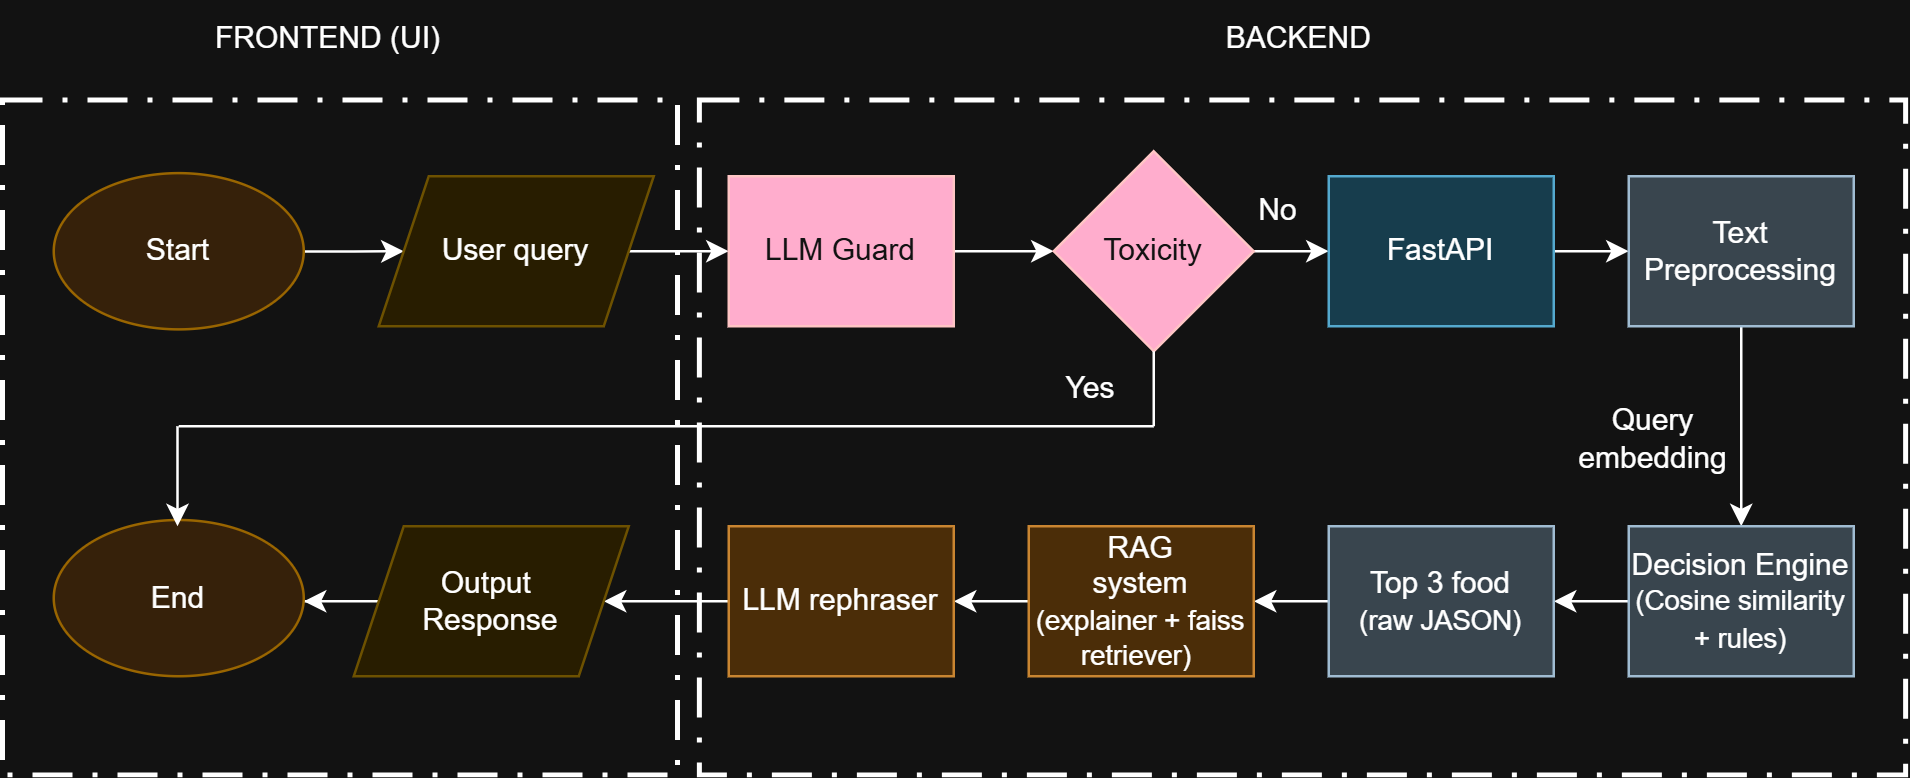

The diagram above was exported from draw.io. Its source (the exported page's mxGraphModel, read from the mxfile embedded in the PNG):
<mxGraphModel dx="1624" dy="451" grid="1" gridSize="10" guides="1" tooltips="1" connect="1" arrows="1" fold="1" page="1" pageScale="1" pageWidth="850" pageHeight="1100" math="0" shadow="0">
  <root>
    <mxCell id="0" />
    <mxCell id="1" parent="0" />
    <mxCell id="MIZoi_D2Lp-nrKXvXcTt-7" edge="1" parent="1" source="MIZoi_D2Lp-nrKXvXcTt-2" style="edgeStyle=orthogonalEdgeStyle;rounded=0;orthogonalLoop=1;jettySize=auto;html=1;" target="MIZoi_D2Lp-nrKXvXcTt-6" value="">
      <mxGeometry relative="1" as="geometry" />
    </mxCell>
    <mxCell id="MIZoi_D2Lp-nrKXvXcTt-2" parent="1" style="ellipse;whiteSpace=wrap;html=1;fillColor=#ffe6cc;strokeColor=#d79b00;" value="Start" vertex="1">
      <mxGeometry height="62.5" width="100" x="10" y="138.75" as="geometry" />
    </mxCell>
    <mxCell id="MIZoi_D2Lp-nrKXvXcTt-9" edge="1" parent="1" source="MIZoi_D2Lp-nrKXvXcTt-6" style="edgeStyle=orthogonalEdgeStyle;rounded=0;orthogonalLoop=1;jettySize=auto;html=1;" target="MIZoi_D2Lp-nrKXvXcTt-8" value="">
      <mxGeometry relative="1" as="geometry" />
    </mxCell>
    <mxCell id="MIZoi_D2Lp-nrKXvXcTt-6" parent="1" style="shape=parallelogram;perimeter=parallelogramPerimeter;whiteSpace=wrap;html=1;fixedSize=1;fillColor=#fff2cc;strokeColor=#d6b656;" value="User query" vertex="1">
      <mxGeometry height="60" width="110" x="140" y="140" as="geometry" />
    </mxCell>
    <mxCell id="MIZoi_D2Lp-nrKXvXcTt-15" edge="1" parent="1" source="MIZoi_D2Lp-nrKXvXcTt-8" style="edgeStyle=orthogonalEdgeStyle;rounded=0;orthogonalLoop=1;jettySize=auto;html=1;" target="MIZoi_D2Lp-nrKXvXcTt-14" value="">
      <mxGeometry relative="1" as="geometry" />
    </mxCell>
    <mxCell id="MIZoi_D2Lp-nrKXvXcTt-8" parent="1" style="whiteSpace=wrap;html=1;fillColor=#a20025;strokeColor=#6F0000;fontColor=#ffffff;" value="LLM Guard" vertex="1">
      <mxGeometry height="60" width="90" x="280" y="140" as="geometry" />
    </mxCell>
    <mxCell id="MIZoi_D2Lp-nrKXvXcTt-18" edge="1" parent="1" source="MIZoi_D2Lp-nrKXvXcTt-14" style="edgeStyle=orthogonalEdgeStyle;rounded=0;orthogonalLoop=1;jettySize=auto;html=1;" target="MIZoi_D2Lp-nrKXvXcTt-17" value="">
      <mxGeometry relative="1" as="geometry" />
    </mxCell>
    <mxCell id="MIZoi_D2Lp-nrKXvXcTt-14" parent="1" style="rhombus;whiteSpace=wrap;html=1;fillColor=#a20025;fontColor=#ffffff;strokeColor=#6F0000;" value="Toxicity" vertex="1">
      <mxGeometry height="80" width="80" x="410" y="130" as="geometry" />
    </mxCell>
    <mxCell id="MIZoi_D2Lp-nrKXvXcTt-20" edge="1" parent="1" source="MIZoi_D2Lp-nrKXvXcTt-17" style="edgeStyle=orthogonalEdgeStyle;rounded=0;orthogonalLoop=1;jettySize=auto;html=1;" target="MIZoi_D2Lp-nrKXvXcTt-19" value="">
      <mxGeometry relative="1" as="geometry" />
    </mxCell>
    <mxCell id="MIZoi_D2Lp-nrKXvXcTt-17" parent="1" style="whiteSpace=wrap;html=1;fillColor=#b1ddf0;strokeColor=#10739e;" value="FastAPI" vertex="1">
      <mxGeometry height="60" width="90" x="520" y="140" as="geometry" />
    </mxCell>
    <mxCell id="MIZoi_D2Lp-nrKXvXcTt-22" edge="1" parent="1" source="MIZoi_D2Lp-nrKXvXcTt-19" style="edgeStyle=orthogonalEdgeStyle;rounded=0;orthogonalLoop=1;jettySize=auto;html=1;" target="MIZoi_D2Lp-nrKXvXcTt-21" value="">
      <mxGeometry relative="1" as="geometry" />
    </mxCell>
    <mxCell id="MIZoi_D2Lp-nrKXvXcTt-19" parent="1" style="whiteSpace=wrap;html=1;fillColor=#bac8d3;strokeColor=#23445d;" value="Text Preprocessing" vertex="1">
      <mxGeometry height="60" width="90" x="640" y="140" as="geometry" />
    </mxCell>
    <mxCell id="MIZoi_D2Lp-nrKXvXcTt-24" edge="1" parent="1" source="MIZoi_D2Lp-nrKXvXcTt-21" style="edgeStyle=orthogonalEdgeStyle;rounded=0;orthogonalLoop=1;jettySize=auto;html=1;" target="MIZoi_D2Lp-nrKXvXcTt-23" value="">
      <mxGeometry relative="1" as="geometry" />
    </mxCell>
    <mxCell id="MIZoi_D2Lp-nrKXvXcTt-21" parent="1" style="whiteSpace=wrap;html=1;fillColor=#bac8d3;strokeColor=#23445d;" value="Decision Engine&lt;div&gt;&lt;font style=&quot;font-size: 11px;&quot;&gt;(Cosine similarity + rules)&lt;/font&gt;&lt;/div&gt;" vertex="1">
      <mxGeometry height="60" width="90" x="640" y="280" as="geometry" />
    </mxCell>
    <mxCell id="MIZoi_D2Lp-nrKXvXcTt-26" edge="1" parent="1" source="MIZoi_D2Lp-nrKXvXcTt-23" style="edgeStyle=orthogonalEdgeStyle;rounded=0;orthogonalLoop=1;jettySize=auto;html=1;" target="MIZoi_D2Lp-nrKXvXcTt-25" value="">
      <mxGeometry relative="1" as="geometry" />
    </mxCell>
    <mxCell id="MIZoi_D2Lp-nrKXvXcTt-23" parent="1" style="whiteSpace=wrap;html=1;fillColor=#bac8d3;strokeColor=#23445d;" value="Top 3 food&lt;div&gt;&lt;font style=&quot;font-size: 11px;&quot;&gt;(raw JASON)&lt;/font&gt;&lt;/div&gt;" vertex="1">
      <mxGeometry height="60" width="90" x="520" y="280" as="geometry" />
    </mxCell>
    <mxCell id="MIZoi_D2Lp-nrKXvXcTt-28" edge="1" parent="1" source="MIZoi_D2Lp-nrKXvXcTt-25" style="edgeStyle=orthogonalEdgeStyle;rounded=0;orthogonalLoop=1;jettySize=auto;html=1;" target="MIZoi_D2Lp-nrKXvXcTt-27" value="">
      <mxGeometry relative="1" as="geometry" />
    </mxCell>
    <mxCell id="MIZoi_D2Lp-nrKXvXcTt-25" parent="1" style="whiteSpace=wrap;html=1;fillColor=#fad7ac;strokeColor=#b46504;" value="RAG&lt;div&gt;system&lt;/div&gt;&lt;div&gt;&lt;font style=&quot;font-size: 11px;&quot;&gt;(explainer + faiss retriever)&lt;/font&gt;&amp;nbsp;&lt;/div&gt;" vertex="1">
      <mxGeometry height="60" width="90" x="400" y="280" as="geometry" />
    </mxCell>
    <mxCell id="MIZoi_D2Lp-nrKXvXcTt-30" edge="1" parent="1" source="MIZoi_D2Lp-nrKXvXcTt-27" style="edgeStyle=orthogonalEdgeStyle;rounded=0;orthogonalLoop=1;jettySize=auto;html=1;" target="MIZoi_D2Lp-nrKXvXcTt-29" value="">
      <mxGeometry relative="1" as="geometry" />
    </mxCell>
    <mxCell id="MIZoi_D2Lp-nrKXvXcTt-27" parent="1" style="whiteSpace=wrap;html=1;fillColor=#fad7ac;strokeColor=#b46504;" value="LLM rephraser" vertex="1">
      <mxGeometry height="60" width="90" x="280" y="280" as="geometry" />
    </mxCell>
    <mxCell id="MIZoi_D2Lp-nrKXvXcTt-34" edge="1" parent="1" source="MIZoi_D2Lp-nrKXvXcTt-29" style="edgeStyle=orthogonalEdgeStyle;rounded=0;orthogonalLoop=1;jettySize=auto;html=1;" value="">
      <mxGeometry relative="1" as="geometry">
        <mxPoint x="110" y="310" as="targetPoint" />
      </mxGeometry>
    </mxCell>
    <mxCell id="MIZoi_D2Lp-nrKXvXcTt-29" parent="1" style="shape=parallelogram;perimeter=parallelogramPerimeter;whiteSpace=wrap;html=1;fixedSize=1;fillColor=#fff2cc;strokeColor=#d6b656;" value="Output&amp;nbsp;&lt;div&gt;Response&lt;/div&gt;" vertex="1">
      <mxGeometry height="60" width="110" x="130" y="280" as="geometry" />
    </mxCell>
    <mxCell id="MIZoi_D2Lp-nrKXvXcTt-35" parent="1" style="ellipse;whiteSpace=wrap;html=1;fillColor=#ffe6cc;strokeColor=#d79b00;" value="End" vertex="1">
      <mxGeometry height="62.5" width="100" x="10" y="277.5" as="geometry" />
    </mxCell>
    <mxCell id="MIZoi_D2Lp-nrKXvXcTt-36" parent="1" style="text;html=1;whiteSpace=wrap;strokeColor=none;fillColor=none;align=center;verticalAlign=middle;rounded=0;" value="No" vertex="1">
      <mxGeometry height="30" width="60" x="470" y="138.75" as="geometry" />
    </mxCell>
    <mxCell id="MIZoi_D2Lp-nrKXvXcTt-46" edge="1" parent="1" style="endArrow=none;html=1;rounded=0;" value="">
      <mxGeometry height="50" relative="1" width="50" as="geometry">
        <Array as="points">
          <mxPoint x="340" y="240" />
        </Array>
        <mxPoint x="60" y="240" as="sourcePoint" />
        <mxPoint x="450" y="240" as="targetPoint" />
      </mxGeometry>
    </mxCell>
    <mxCell id="MIZoi_D2Lp-nrKXvXcTt-48" edge="1" parent="1" style="endArrow=none;html=1;rounded=0;entryX=0.5;entryY=1;entryDx=0;entryDy=0;" target="MIZoi_D2Lp-nrKXvXcTt-14" value="">
      <mxGeometry height="50" relative="1" width="50" as="geometry">
        <mxPoint x="450" y="240" as="sourcePoint" />
        <mxPoint x="380" y="190" as="targetPoint" />
      </mxGeometry>
    </mxCell>
    <mxCell id="MIZoi_D2Lp-nrKXvXcTt-49" edge="1" parent="1" style="endArrow=classic;html=1;rounded=0;" value="">
      <mxGeometry height="50" relative="1" width="50" as="geometry">
        <mxPoint x="330" y="270" as="sourcePoint" />
        <mxPoint x="330" y="270" as="targetPoint" />
      </mxGeometry>
    </mxCell>
    <mxCell id="MIZoi_D2Lp-nrKXvXcTt-50" edge="1" parent="1" style="endArrow=classic;html=1;rounded=0;" value="">
      <mxGeometry height="50" relative="1" width="50" as="geometry">
        <mxPoint x="59.5" y="240" as="sourcePoint" />
        <mxPoint x="59.5" y="280" as="targetPoint" />
      </mxGeometry>
    </mxCell>
    <mxCell id="MIZoi_D2Lp-nrKXvXcTt-51" parent="1" style="text;html=1;whiteSpace=wrap;strokeColor=none;fillColor=none;align=center;verticalAlign=middle;rounded=0;" value="Yes" vertex="1">
      <mxGeometry height="30" width="60" x="395" y="210" as="geometry" />
    </mxCell>
    <mxCell id="MIZoi_D2Lp-nrKXvXcTt-56" parent="1" style="whiteSpace=wrap;html=1;aspect=fixed;strokeWidth=2;fillColor=none;dashed=1;dashPattern=8 4 1 4;" value="" vertex="1">
      <mxGeometry height="270" width="270" x="-10" y="110" as="geometry" />
    </mxCell>
    <mxCell id="MIZoi_D2Lp-nrKXvXcTt-58" parent="1" style="rounded=0;whiteSpace=wrap;html=1;fillColor=none;dashed=1;dashPattern=8 4 1 4;strokeWidth=2;" value="" vertex="1">
      <mxGeometry height="270" width="482.5" x="268.75" y="110" as="geometry" />
    </mxCell>
    <mxCell id="MIZoi_D2Lp-nrKXvXcTt-59" parent="1" style="text;html=1;whiteSpace=wrap;strokeColor=none;fillColor=none;align=center;verticalAlign=middle;rounded=0;" value="FRONTEND (UI)" vertex="1">
      <mxGeometry height="30" width="120" x="60" y="70" as="geometry" />
    </mxCell>
    <mxCell id="MIZoi_D2Lp-nrKXvXcTt-60" parent="1" style="text;html=1;whiteSpace=wrap;strokeColor=none;fillColor=none;align=center;verticalAlign=middle;rounded=0;" value="BACKEND&amp;nbsp;" vertex="1">
      <mxGeometry height="30" width="120" x="450" y="70" as="geometry" />
    </mxCell>
    <mxCell id="MIZoi_D2Lp-nrKXvXcTt-61" parent="1" style="text;html=1;whiteSpace=wrap;strokeColor=none;fillColor=none;align=center;verticalAlign=middle;rounded=0;" value="Query embedding" vertex="1">
      <mxGeometry height="30" width="60" x="620" y="230" as="geometry" />
    </mxCell>
  </root>
</mxGraphModel>